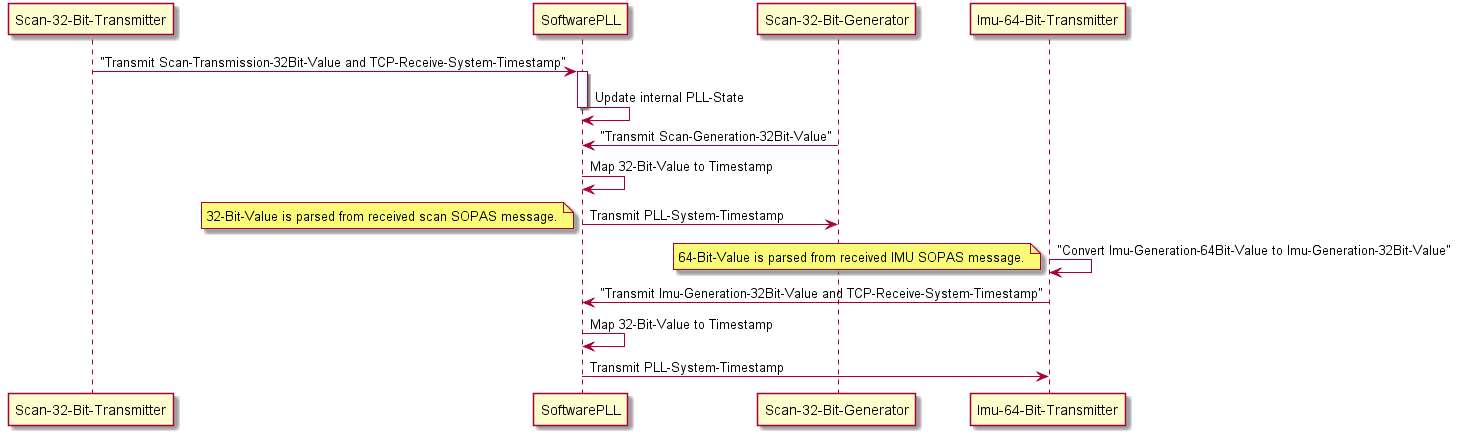

The diagram above was rendered by PlantUML. Its source (embedded in the PNG):
@startuml

"Scan-32-Bit-Transmitter" -> SoftwarePLL : "Transmit Scan-Transmission-32Bit-Value and TCP-Receive-System-Timestamp"
activate SoftwarePLL
SoftwarePLL -> SoftwarePLL : Update internal PLL-State
deactivate SoftwarePLL

"Scan-32-Bit-Generator" -> SoftwarePLL  : "Transmit Scan-Generation-32Bit-Value"
SoftwarePLL -> SoftwarePLL : Map 32-Bit-Value to Timestamp

SoftwarePLL -> "Scan-32-Bit-Generator" :  Transmit PLL-System-Timestamp
note left
  32-Bit-Value is parsed from received scan SOPAS message.
end note


"Imu-64-Bit-Transmitter" -> "Imu-64-Bit-Transmitter" : "Convert Imu-Generation-64Bit-Value to Imu-Generation-32Bit-Value"
note left
  64-Bit-Value is parsed from received IMU SOPAS message.
end note
"Imu-64-Bit-Transmitter" -> SoftwarePLL : "Transmit Imu-Generation-32Bit-Value and TCP-Receive-System-Timestamp"
SoftwarePLL -> SoftwarePLL : Map 32-Bit-Value to Timestamp
SoftwarePLL -> "Imu-64-Bit-Transmitter" : Transmit PLL-System-Timestamp


@enduml